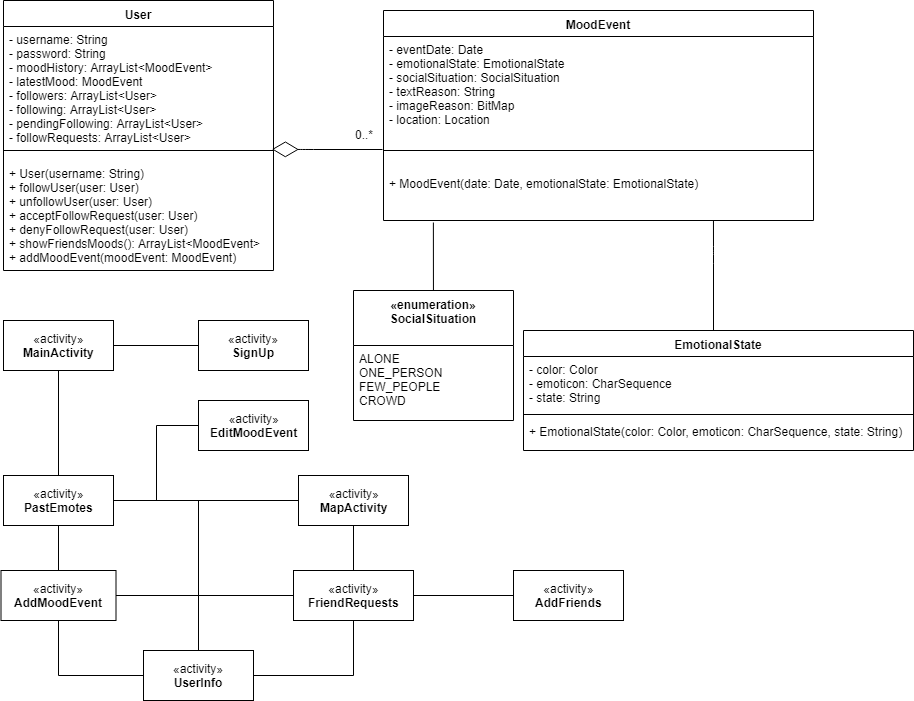

The diagram above was exported from draw.io. Its source (the exported page's mxGraphModel, read from the mxfile embedded in the PNG):
<mxGraphModel dx="894" dy="515" grid="1" gridSize="10" guides="1" tooltips="1" connect="1" arrows="1" fold="1" page="1" pageScale="1" pageWidth="850" pageHeight="1100" math="0" shadow="0">
  <root>
    <mxCell id="0" />
    <mxCell id="1" parent="0" />
    <mxCell id="K3CaOQXDy0hNAKRr9A4L-1" value="MoodEvent" style="swimlane;fontStyle=1;align=center;verticalAlign=top;childLayout=stackLayout;horizontal=1;startSize=26;horizontalStack=0;resizeParent=1;resizeParentMax=0;resizeLast=0;collapsible=1;marginBottom=0;" parent="1" vertex="1">
      <mxGeometry x="440" y="50" width="430" height="210" as="geometry" />
    </mxCell>
    <mxCell id="K3CaOQXDy0hNAKRr9A4L-2" value="- eventDate: Date&#10;- emotionalState: EmotionalState&#10;- socialSituation: SocialSituation&#10;- textReason: String&#10;- imageReason: BitMap&#10;- location: Location" style="text;strokeColor=none;fillColor=none;align=left;verticalAlign=top;spacingLeft=4;spacingRight=4;overflow=hidden;rotatable=0;points=[[0,0.5],[1,0.5]];portConstraint=eastwest;" parent="K3CaOQXDy0hNAKRr9A4L-1" vertex="1">
      <mxGeometry y="26" width="430" height="94" as="geometry" />
    </mxCell>
    <mxCell id="K3CaOQXDy0hNAKRr9A4L-3" value="" style="line;strokeWidth=1;fillColor=none;align=left;verticalAlign=middle;spacingTop=-1;spacingLeft=3;spacingRight=3;rotatable=0;labelPosition=right;points=[];portConstraint=eastwest;" parent="K3CaOQXDy0hNAKRr9A4L-1" vertex="1">
      <mxGeometry y="120" width="430" height="40" as="geometry" />
    </mxCell>
    <mxCell id="w95S0-HqpPPKpGb0djoo-26" value="+ MoodEvent(date: Date, emotionalState: EmotionalState)" style="text;strokeColor=none;fillColor=none;align=left;verticalAlign=top;spacingLeft=4;spacingRight=4;overflow=hidden;rotatable=0;points=[[0,0.5],[1,0.5]];portConstraint=eastwest;" parent="K3CaOQXDy0hNAKRr9A4L-1" vertex="1">
      <mxGeometry y="160" width="430" height="50" as="geometry" />
    </mxCell>
    <mxCell id="K3CaOQXDy0hNAKRr9A4L-13" value="EmotionalState" style="swimlane;fontStyle=1;align=center;verticalAlign=top;childLayout=stackLayout;horizontal=1;startSize=26;horizontalStack=0;resizeParent=1;resizeParentMax=0;resizeLast=0;collapsible=1;marginBottom=0;" parent="1" vertex="1">
      <mxGeometry x="580" y="370" width="390" height="120" as="geometry" />
    </mxCell>
    <mxCell id="K3CaOQXDy0hNAKRr9A4L-17" value="- color: Color&#10;- emoticon: CharSequence&#10;- state: String" style="text;strokeColor=none;fillColor=none;align=left;verticalAlign=top;spacingLeft=4;spacingRight=4;overflow=hidden;rotatable=0;points=[[0,0.5],[1,0.5]];portConstraint=eastwest;" parent="K3CaOQXDy0hNAKRr9A4L-13" vertex="1">
      <mxGeometry y="26" width="390" height="54" as="geometry" />
    </mxCell>
    <mxCell id="K3CaOQXDy0hNAKRr9A4L-15" value="" style="line;strokeWidth=1;fillColor=none;align=left;verticalAlign=middle;spacingTop=-1;spacingLeft=3;spacingRight=3;rotatable=0;labelPosition=right;points=[];portConstraint=eastwest;" parent="K3CaOQXDy0hNAKRr9A4L-13" vertex="1">
      <mxGeometry y="80" width="390" height="8" as="geometry" />
    </mxCell>
    <mxCell id="K3CaOQXDy0hNAKRr9A4L-16" value="+ EmotionalState(color: Color, emoticon: CharSequence, state: String)&#10;" style="text;strokeColor=none;fillColor=none;align=left;verticalAlign=top;spacingLeft=4;spacingRight=4;overflow=hidden;rotatable=0;points=[[0,0.5],[1,0.5]];portConstraint=eastwest;" parent="K3CaOQXDy0hNAKRr9A4L-13" vertex="1">
      <mxGeometry y="88" width="390" height="32" as="geometry" />
    </mxCell>
    <mxCell id="K3CaOQXDy0hNAKRr9A4L-22" value="User" style="swimlane;fontStyle=1;align=center;verticalAlign=top;childLayout=stackLayout;horizontal=1;startSize=26;horizontalStack=0;resizeParent=1;resizeParentMax=0;resizeLast=0;collapsible=1;marginBottom=0;" parent="1" vertex="1">
      <mxGeometry x="60" y="40" width="270" height="270" as="geometry" />
    </mxCell>
    <mxCell id="K3CaOQXDy0hNAKRr9A4L-23" value="- username: String&#10;- password: String&#10;- moodHistory: ArrayList&lt;MoodEvent&gt;&#10;- latestMood: MoodEvent&#10;- followers: ArrayList&lt;User&gt;&#10;- following: ArrayList&lt;User&gt;&#10;- pendingFollowing: ArrayList&lt;User&gt;&#10;- followRequests: ArrayList&lt;User&gt;" style="text;strokeColor=none;fillColor=none;align=left;verticalAlign=top;spacingLeft=4;spacingRight=4;overflow=hidden;rotatable=0;points=[[0,0.5],[1,0.5]];portConstraint=eastwest;" parent="K3CaOQXDy0hNAKRr9A4L-22" vertex="1">
      <mxGeometry y="26" width="270" height="114" as="geometry" />
    </mxCell>
    <mxCell id="K3CaOQXDy0hNAKRr9A4L-24" value="" style="line;strokeWidth=1;fillColor=none;align=left;verticalAlign=middle;spacingTop=-1;spacingLeft=3;spacingRight=3;rotatable=0;labelPosition=right;points=[];portConstraint=eastwest;" parent="K3CaOQXDy0hNAKRr9A4L-22" vertex="1">
      <mxGeometry y="140" width="270" height="20" as="geometry" />
    </mxCell>
    <mxCell id="w95S0-HqpPPKpGb0djoo-24" value="+ User(username: String)&#10;+ followUser(user: User)&#10;+ unfollowUser(user: User)&#10;+ acceptFollowRequest(user: User)&#10;+ denyFollowRequest(user: User)&#10;+ showFriendsMoods(): ArrayList&lt;MoodEvent&gt;&#10;+ addMoodEvent(moodEvent: MoodEvent)&#10;" style="text;strokeColor=none;fillColor=none;align=left;verticalAlign=top;spacingLeft=4;spacingRight=4;overflow=hidden;rotatable=0;points=[[0,0.5],[1,0.5]];portConstraint=eastwest;" parent="K3CaOQXDy0hNAKRr9A4L-22" vertex="1">
      <mxGeometry y="160" width="270" height="110" as="geometry" />
    </mxCell>
    <mxCell id="w95S0-HqpPPKpGb0djoo-6" value="«enumeration»&#10;SocialSituation" style="swimlane;fontStyle=1;align=center;verticalAlign=top;childLayout=stackLayout;horizontal=1;startSize=55;horizontalStack=0;resizeParent=1;resizeParentMax=0;resizeLast=0;collapsible=1;marginBottom=0;" parent="1" vertex="1">
      <mxGeometry x="410" y="330" width="160" height="130" as="geometry" />
    </mxCell>
    <mxCell id="w95S0-HqpPPKpGb0djoo-7" value="ALONE&#10;ONE_PERSON&#10;FEW_PEOPLE&#10;CROWD" style="text;strokeColor=none;fillColor=none;align=left;verticalAlign=top;spacingLeft=4;spacingRight=4;overflow=hidden;rotatable=0;points=[[0,0.5],[1,0.5]];portConstraint=eastwest;" parent="w95S0-HqpPPKpGb0djoo-6" vertex="1">
      <mxGeometry y="55" width="160" height="75" as="geometry" />
    </mxCell>
    <mxCell id="w95S0-HqpPPKpGb0djoo-29" value="" style="endArrow=diamondThin;endFill=0;endSize=24;html=1;entryX=0.994;entryY=0.438;entryDx=0;entryDy=0;entryPerimeter=0;" parent="1" target="K3CaOQXDy0hNAKRr9A4L-24" edge="1">
      <mxGeometry width="160" relative="1" as="geometry">
        <mxPoint x="439" y="189" as="sourcePoint" />
        <mxPoint x="520" y="140" as="targetPoint" />
        <Array as="points">
          <mxPoint x="360" y="189" />
        </Array>
      </mxGeometry>
    </mxCell>
    <mxCell id="w95S0-HqpPPKpGb0djoo-30" value="0..*" style="text;html=1;resizable=0;points=[];autosize=1;align=left;verticalAlign=top;spacingTop=-4;" parent="1" vertex="1">
      <mxGeometry x="410" y="165" width="30" height="20" as="geometry" />
    </mxCell>
    <mxCell id="w95S0-HqpPPKpGb0djoo-36" value="" style="endArrow=none;html=1;entryX=0.372;entryY=0.971;entryDx=0;entryDy=0;entryPerimeter=0;" parent="1" edge="1">
      <mxGeometry width="50" height="50" relative="1" as="geometry">
        <mxPoint x="770" y="370.5" as="sourcePoint" />
        <mxPoint x="769.96" y="260.04999999999995" as="targetPoint" />
        <Array as="points">
          <mxPoint x="770" y="301.5" />
          <mxPoint x="770" y="291.5" />
        </Array>
      </mxGeometry>
    </mxCell>
    <mxCell id="UTInrBGPSD5t8VK2cmsv-1" value="" style="endArrow=none;html=1;entryX=0.116;entryY=1.04;entryDx=0;entryDy=0;entryPerimeter=0;" parent="1" source="w95S0-HqpPPKpGb0djoo-6" target="w95S0-HqpPPKpGb0djoo-26" edge="1">
      <mxGeometry width="50" height="50" relative="1" as="geometry">
        <mxPoint x="70" y="560" as="sourcePoint" />
        <mxPoint x="120" y="510" as="targetPoint" />
      </mxGeometry>
    </mxCell>
    <mxCell id="O28q00qlP9hOwOJG2Dc6-16" style="edgeStyle=orthogonalEdgeStyle;rounded=0;orthogonalLoop=1;jettySize=auto;html=1;endArrow=none;endFill=0;" parent="1" source="O28q00qlP9hOwOJG2Dc6-8" target="O28q00qlP9hOwOJG2Dc6-9" edge="1">
      <mxGeometry relative="1" as="geometry" />
    </mxCell>
    <mxCell id="O28q00qlP9hOwOJG2Dc6-18" style="edgeStyle=orthogonalEdgeStyle;rounded=0;orthogonalLoop=1;jettySize=auto;html=1;entryX=0.5;entryY=0;entryDx=0;entryDy=0;endArrow=none;endFill=0;" parent="1" source="O28q00qlP9hOwOJG2Dc6-8" target="O28q00qlP9hOwOJG2Dc6-12" edge="1">
      <mxGeometry relative="1" as="geometry" />
    </mxCell>
    <mxCell id="O28q00qlP9hOwOJG2Dc6-8" value="«activity»&lt;br&gt;&lt;b&gt;MainActivity&lt;/b&gt;" style="html=1;" parent="1" vertex="1">
      <mxGeometry x="60" y="360" width="110" height="50" as="geometry" />
    </mxCell>
    <mxCell id="O28q00qlP9hOwOJG2Dc6-9" value="«activity»&lt;br&gt;&lt;b&gt;SignUp&lt;/b&gt;" style="html=1;" parent="1" vertex="1">
      <mxGeometry x="255" y="360" width="110" height="50" as="geometry" />
    </mxCell>
    <mxCell id="O28q00qlP9hOwOJG2Dc6-56" style="edgeStyle=orthogonalEdgeStyle;rounded=0;orthogonalLoop=1;jettySize=auto;html=1;entryX=0;entryY=0.5;entryDx=0;entryDy=0;endArrow=none;endFill=0;" parent="1" source="O28q00qlP9hOwOJG2Dc6-10" target="O28q00qlP9hOwOJG2Dc6-54" edge="1">
      <mxGeometry relative="1" as="geometry">
        <Array as="points">
          <mxPoint x="115" y="715" />
        </Array>
      </mxGeometry>
    </mxCell>
    <mxCell id="O28q00qlP9hOwOJG2Dc6-70" style="edgeStyle=orthogonalEdgeStyle;rounded=0;orthogonalLoop=1;jettySize=auto;html=1;endArrow=none;endFill=0;" parent="1" source="O28q00qlP9hOwOJG2Dc6-10" target="O28q00qlP9hOwOJG2Dc6-11" edge="1">
      <mxGeometry relative="1" as="geometry" />
    </mxCell>
    <mxCell id="O28q00qlP9hOwOJG2Dc6-10" value="«activity»&lt;br&gt;&lt;b&gt;AddMoodEvent&lt;/b&gt;" style="html=1;" parent="1" vertex="1">
      <mxGeometry x="57.5" y="610" width="115" height="50" as="geometry" />
    </mxCell>
    <mxCell id="O28q00qlP9hOwOJG2Dc6-34" style="edgeStyle=orthogonalEdgeStyle;rounded=0;orthogonalLoop=1;jettySize=auto;html=1;endArrow=none;endFill=0;" parent="1" source="O28q00qlP9hOwOJG2Dc6-11" target="O28q00qlP9hOwOJG2Dc6-15" edge="1">
      <mxGeometry relative="1" as="geometry" />
    </mxCell>
    <mxCell id="O28q00qlP9hOwOJG2Dc6-11" value="«activity»&lt;br&gt;&lt;b&gt;FriendRequests&lt;/b&gt;" style="html=1;" parent="1" vertex="1">
      <mxGeometry x="350" y="610" width="120" height="50" as="geometry" />
    </mxCell>
    <mxCell id="O28q00qlP9hOwOJG2Dc6-31" style="edgeStyle=orthogonalEdgeStyle;rounded=0;orthogonalLoop=1;jettySize=auto;html=1;endArrow=none;endFill=0;" parent="1" source="O28q00qlP9hOwOJG2Dc6-12" target="O28q00qlP9hOwOJG2Dc6-10" edge="1">
      <mxGeometry relative="1" as="geometry" />
    </mxCell>
    <mxCell id="O28q00qlP9hOwOJG2Dc6-32" style="edgeStyle=orthogonalEdgeStyle;rounded=0;orthogonalLoop=1;jettySize=auto;html=1;entryX=0;entryY=0.5;entryDx=0;entryDy=0;endArrow=none;endFill=0;" parent="1" source="O28q00qlP9hOwOJG2Dc6-12" target="O28q00qlP9hOwOJG2Dc6-13" edge="1">
      <mxGeometry relative="1" as="geometry" />
    </mxCell>
    <mxCell id="O28q00qlP9hOwOJG2Dc6-65" style="edgeStyle=orthogonalEdgeStyle;rounded=0;orthogonalLoop=1;jettySize=auto;html=1;entryX=0;entryY=0.5;entryDx=0;entryDy=0;endArrow=none;endFill=0;" parent="1" source="O28q00qlP9hOwOJG2Dc6-12" target="O28q00qlP9hOwOJG2Dc6-14" edge="1">
      <mxGeometry relative="1" as="geometry" />
    </mxCell>
    <mxCell id="O28q00qlP9hOwOJG2Dc6-69" style="edgeStyle=orthogonalEdgeStyle;rounded=0;orthogonalLoop=1;jettySize=auto;html=1;endArrow=none;endFill=0;" parent="1" source="O28q00qlP9hOwOJG2Dc6-12" target="O28q00qlP9hOwOJG2Dc6-54" edge="1">
      <mxGeometry relative="1" as="geometry" />
    </mxCell>
    <mxCell id="O28q00qlP9hOwOJG2Dc6-12" value="«activity»&lt;br&gt;&lt;b&gt;PastEmotes&lt;/b&gt;" style="html=1;" parent="1" vertex="1">
      <mxGeometry x="60" y="515" width="110" height="50" as="geometry" />
    </mxCell>
    <mxCell id="O28q00qlP9hOwOJG2Dc6-33" style="edgeStyle=orthogonalEdgeStyle;rounded=0;orthogonalLoop=1;jettySize=auto;html=1;endArrow=none;endFill=0;" parent="1" source="O28q00qlP9hOwOJG2Dc6-13" target="O28q00qlP9hOwOJG2Dc6-11" edge="1">
      <mxGeometry relative="1" as="geometry" />
    </mxCell>
    <mxCell id="O28q00qlP9hOwOJG2Dc6-13" value="«activity»&lt;br&gt;&lt;b&gt;MapActivity&lt;/b&gt;" style="html=1;" parent="1" vertex="1">
      <mxGeometry x="355" y="515" width="110" height="50" as="geometry" />
    </mxCell>
    <mxCell id="O28q00qlP9hOwOJG2Dc6-14" value="«activity»&lt;br&gt;&lt;b&gt;EditMoodEvent&lt;/b&gt;" style="html=1;" parent="1" vertex="1">
      <mxGeometry x="255" y="440" width="110" height="50" as="geometry" />
    </mxCell>
    <mxCell id="O28q00qlP9hOwOJG2Dc6-15" value="«activity»&lt;br&gt;&lt;b&gt;AddFriends&lt;/b&gt;" style="html=1;" parent="1" vertex="1">
      <mxGeometry x="570" y="610" width="110" height="50" as="geometry" />
    </mxCell>
    <mxCell id="O28q00qlP9hOwOJG2Dc6-57" style="edgeStyle=orthogonalEdgeStyle;rounded=0;orthogonalLoop=1;jettySize=auto;html=1;entryX=0.5;entryY=1;entryDx=0;entryDy=0;endArrow=none;endFill=0;" parent="1" source="O28q00qlP9hOwOJG2Dc6-54" target="O28q00qlP9hOwOJG2Dc6-11" edge="1">
      <mxGeometry relative="1" as="geometry" />
    </mxCell>
    <mxCell id="O28q00qlP9hOwOJG2Dc6-54" value="«activity»&lt;br&gt;&lt;b&gt;UserInfo&lt;/b&gt;" style="html=1;" parent="1" vertex="1">
      <mxGeometry x="200" y="690" width="110" height="50" as="geometry" />
    </mxCell>
  </root>
</mxGraphModel>